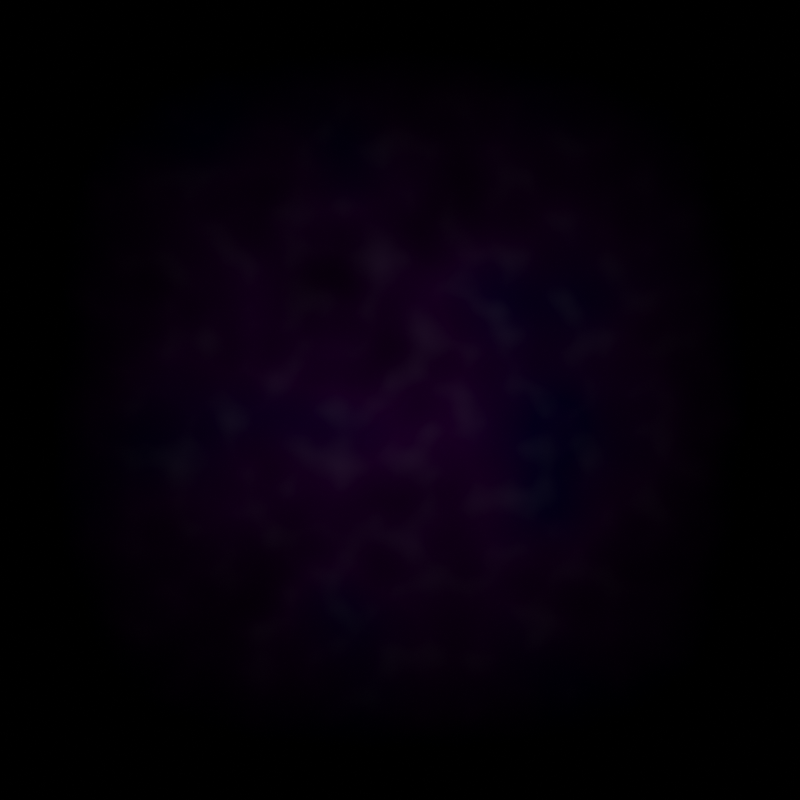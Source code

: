 # Source: incipias_dust_nebula_strong_brown_haze.blend  (saved by Blender 3.2.14; exported with 4.5.12 LTS)
import bpy
from mathutils import Matrix  # noqa: F401  (used for matrix-valued properties, if any)

bpy.ops.wm.read_factory_settings(use_empty=True)
scene = bpy.context.scene
scene.name = 'Scene'

# ---- collections
col_collection = bpy.data.collections.new('Collection'); scene.collection.children.link(col_collection)

# ---- materials (node trees are filled in below, after node groups)
mat_base_texture = bpy.data.materials.new('base_texture')

# ---- material node trees
mat_base_texture.use_nodes = True; mat_base_texture.node_tree.nodes.clear()
_N = mat_base_texture.node_tree.nodes; _L = mat_base_texture.node_tree.links
n0 = _N.new('ShaderNodeOutputMaterial'); n0.name = 'Material Output'; n0.location = (1184, 300)
n1 = _N.new('ShaderNodeEmission'); n1.name = 'Emission'; n1.location = (871, 245)
n2 = _N.new('ShaderNodeBrightContrast'); n2.name = 'Bright/Contrast'; n2.location = (499, 434)
n3 = _N.new('ShaderNodeMath'); n3.name = 'Math.003'; n3.location = (-155, -180)
n3.operation = 'MULTIPLY'
n4 = _N.new('ShaderNodeMapRange'); n4.name = 'Map Range'; n4.location = (-375, -139)
n4.interpolation_type = 'SMOOTHSTEP'
n4.inputs[3].default_value = 1.0
n4.inputs[4].default_value = 0.0
n5 = _N.new('ShaderNodeMath'); n5.name = 'Math.001'; n5.location = (-595, -179)
n5.operation = 'ABSOLUTE'
n6 = _N.new('ShaderNodeSeparateXYZ'); n6.name = 'Separate XYZ'; n6.location = (-818, -269)
n7 = _N.new('ShaderNodeTexCoord'); n7.name = 'Texture Coordinate'; n7.location = (-1012, -265)
n8 = _N.new('ShaderNodeMapRange'); n8.name = 'Map Range.002'; n8.location = (611, 75)
n9 = _N.new('ShaderNodeMath'); n9.name = 'Math'; n9.location = (391, -10)
n9.operation = 'MULTIPLY'
n10 = _N.new('ShaderNodeValToRGB'); n10.name = 'ColorRamp.001'; n10.location = (71, 90)
while len(n10.color_ramp.elements) > 1: n10.color_ramp.elements.remove(n10.color_ramp.elements[-1])
n10.color_ramp.elements[0].position = 0.1182; n10.color_ramp.elements[0].color = (0.0, 0.0, 0.0, 1.0)
_e = n10.color_ramp.elements.new(1.0); _e.color = (1.0, 1.0, 1.0, 1.0)
n11 = _N.new('ShaderNodeTexNoise'); n11.name = 'Noise Texture.001'; n11.location = (-152, 84)
n12 = _N.new('ShaderNodeValToRGB'); n12.name = 'ColorRamp.002'; n12.location = (66, -140)
while len(n12.color_ramp.elements) > 1: n12.color_ramp.elements.remove(n12.color_ramp.elements[-1])
n12.color_ramp.elements[0].position = 0.03182; n12.color_ramp.elements[0].color = (0.0, 0.0, 0.0, 1.0)
_e = n12.color_ramp.elements.new(1.0); _e.color = (1.0, 1.0, 1.0, 1.0)
n13 = _N.new('ShaderNodeMath'); n13.name = 'Math.002'; n13.location = (-592, -410)
n13.operation = 'ABSOLUTE'
n14 = _N.new('ShaderNodeMapRange'); n14.name = 'Map Range.001'; n14.location = (-380, -380)
n14.interpolation_type = 'SMOOTHSTEP'
n14.inputs[3].default_value = 1.0
n14.inputs[4].default_value = 0.0
n15 = _N.new('ShaderNodeMapRange'); n15.name = 'Map Range.003'; n15.location = (130, 446)
n15.inputs[4].default_value = 0.01
n16 = _N.new('ShaderNodeTexNoise'); n16.name = 'Musgrave Texture'; n16.location = (-251, 636)
n16.width = 150
n16.normalize = False
n16.inputs[3].default_value = 1.0
n16.inputs[4].default_value = 0.25
n17 = _N.new('ShaderNodeTexNoise'); n17.name = 'Musgrave Texture.001'; n17.location = (-165, 370)
n17.width = 150
n17.normalize = False
n17.inputs[2].default_value = 20.0
n17.inputs[3].default_value = 1.0
n17.inputs[4].default_value = 0.25
n18 = _N.new('ShaderNodeValToRGB'); n18.name = 'ColorRamp'; n18.location = (-41, 675)
while len(n18.color_ramp.elements) > 1: n18.color_ramp.elements.remove(n18.color_ramp.elements[-1])
n18.color_ramp.elements[0].position = 0.0; n18.color_ramp.elements[0].color = (0.0193, 0.0, 0.0317, 1.0)
_e = n18.color_ramp.elements.new(0.4966); _e.color = (0.002177, 0.0, 0.02075, 1.0)
_e = n18.color_ramp.elements.new(0.9932); _e.color = (0.006927, 0.0, 0.02075, 1.0)
_L.new(n1.outputs[0], n0.inputs[0])
_L.new(n7.outputs[3], n6.inputs[0])
_L.new(n6.outputs[1], n13.inputs[0])
_L.new(n6.outputs[0], n5.inputs[0])
_L.new(n4.outputs[0], n3.inputs[0])
_L.new(n14.outputs[0], n3.inputs[1])
_L.new(n5.outputs[0], n4.inputs[0])
_L.new(n13.outputs[0], n14.inputs[0])
_L.new(n8.outputs[0], n1.inputs[1])
_L.new(n9.outputs[0], n8.inputs[0])
_L.new(n12.outputs[0], n9.inputs[1])
_L.new(n10.outputs[0], n9.inputs[0])
_L.new(n11.outputs[0], n10.inputs[0])
_L.new(n15.outputs[0], n2.inputs[1])
_L.new(n18.outputs[0], n2.inputs[0])
_L.new(n3.outputs[0], n12.inputs[0])
_L.new(n2.outputs[0], n1.inputs[0])
_L.new(n16.outputs[0], n18.inputs[0])
_L.new(n17.outputs[0], n15.inputs[0])
n0.is_active_output = True

# ---- world
world_world = bpy.data.worlds.new('World'); scene.world = world_world
world_world.use_nodes = True; world_world.node_tree.nodes.clear()
_N = world_world.node_tree.nodes; _L = world_world.node_tree.links
n0 = _N.new('ShaderNodeOutputWorld'); n0.name = 'World Output'; n0.location = (300, 300)
n1 = _N.new('ShaderNodeBackground'); n1.name = 'Background'; n1.location = (10, 300)
n1.inputs[0].default_value = (0.0, 0.0, 0.0, 1.0)
n1.inputs[1].default_value = 5.96e-08
_L.new(n1.outputs[0], n0.inputs[0])
n0.is_active_output = True
world_world.color = (0.05088, 0.05088, 0.05088)
world_world.use_sun_shadow = False
world_world.sun_shadow_jitter_overblur = 0.0

# ---- cameras
cam_camera = bpy.data.cameras.new('Camera')
cam_camera.type = 'ORTHO'
cam_camera.clip_end = 100.0
cam_camera.ortho_scale = 2.0

# ---- meshes
me_plane = bpy.data.meshes.new('Plane')
me_plane.from_pydata([(-1.0, -1.0, 0.0), (1.0, -1.0, 0.0), (-1.0, 1.0, 0.0), (1.0, 1.0, 0.0)], [], [(0, 1, 3, 2)])
_uv = me_plane.uv_layers.new(name='UVMap')
_uv.uv.foreach_set('vector', [0.0, 0.0, 1.0, 0.0, 1.0, 1.0, 0.0, 1.0])
me_plane.materials.append(mat_base_texture)
me_plane.update()

# ---- objects
ob_camera = bpy.data.objects.new('Camera', cam_camera)
ob_plane = bpy.data.objects.new('Plane', me_plane)

# ---- transforms, parenting, visibility, modifiers, constraints
ob_camera.location = (0.0, 0.0, 5.0)
ob_camera.lock_rotations_4d = False
ob_camera.empty_display_type = 'ARROWS'
ob_camera.color = (0.0, 0.0, 0.0, 0.0)
ob_camera.display_type = 'WIRE'
ob_camera.lineart.crease_threshold = 0.0
ob_plane.location = (0.0, 0.0, 0.0)

# ---- collection membership
col_collection.objects.link(ob_camera)
col_collection.objects.link(ob_plane)

# ---- scene / render settings (as saved in the file)
scene.camera = ob_camera
scene.frame_start = 1; scene.frame_end = 250; scene.frame_set(1)
scene.render.engine = 'CYCLES'
scene.render.image_settings.file_format = 'JPEG'
scene.render.image_settings.color_mode = 'RGB'
scene.render.image_settings.quality = 0
scene.render.resolution_x = 510
scene.render.resolution_y = 510
scene.cycles.sampling_pattern = 'TABULATED_SOBOL'
scene.cycles.use_light_tree = False
scene.view_settings.view_transform = 'Filmic'
bpy.context.view_layer.update()
